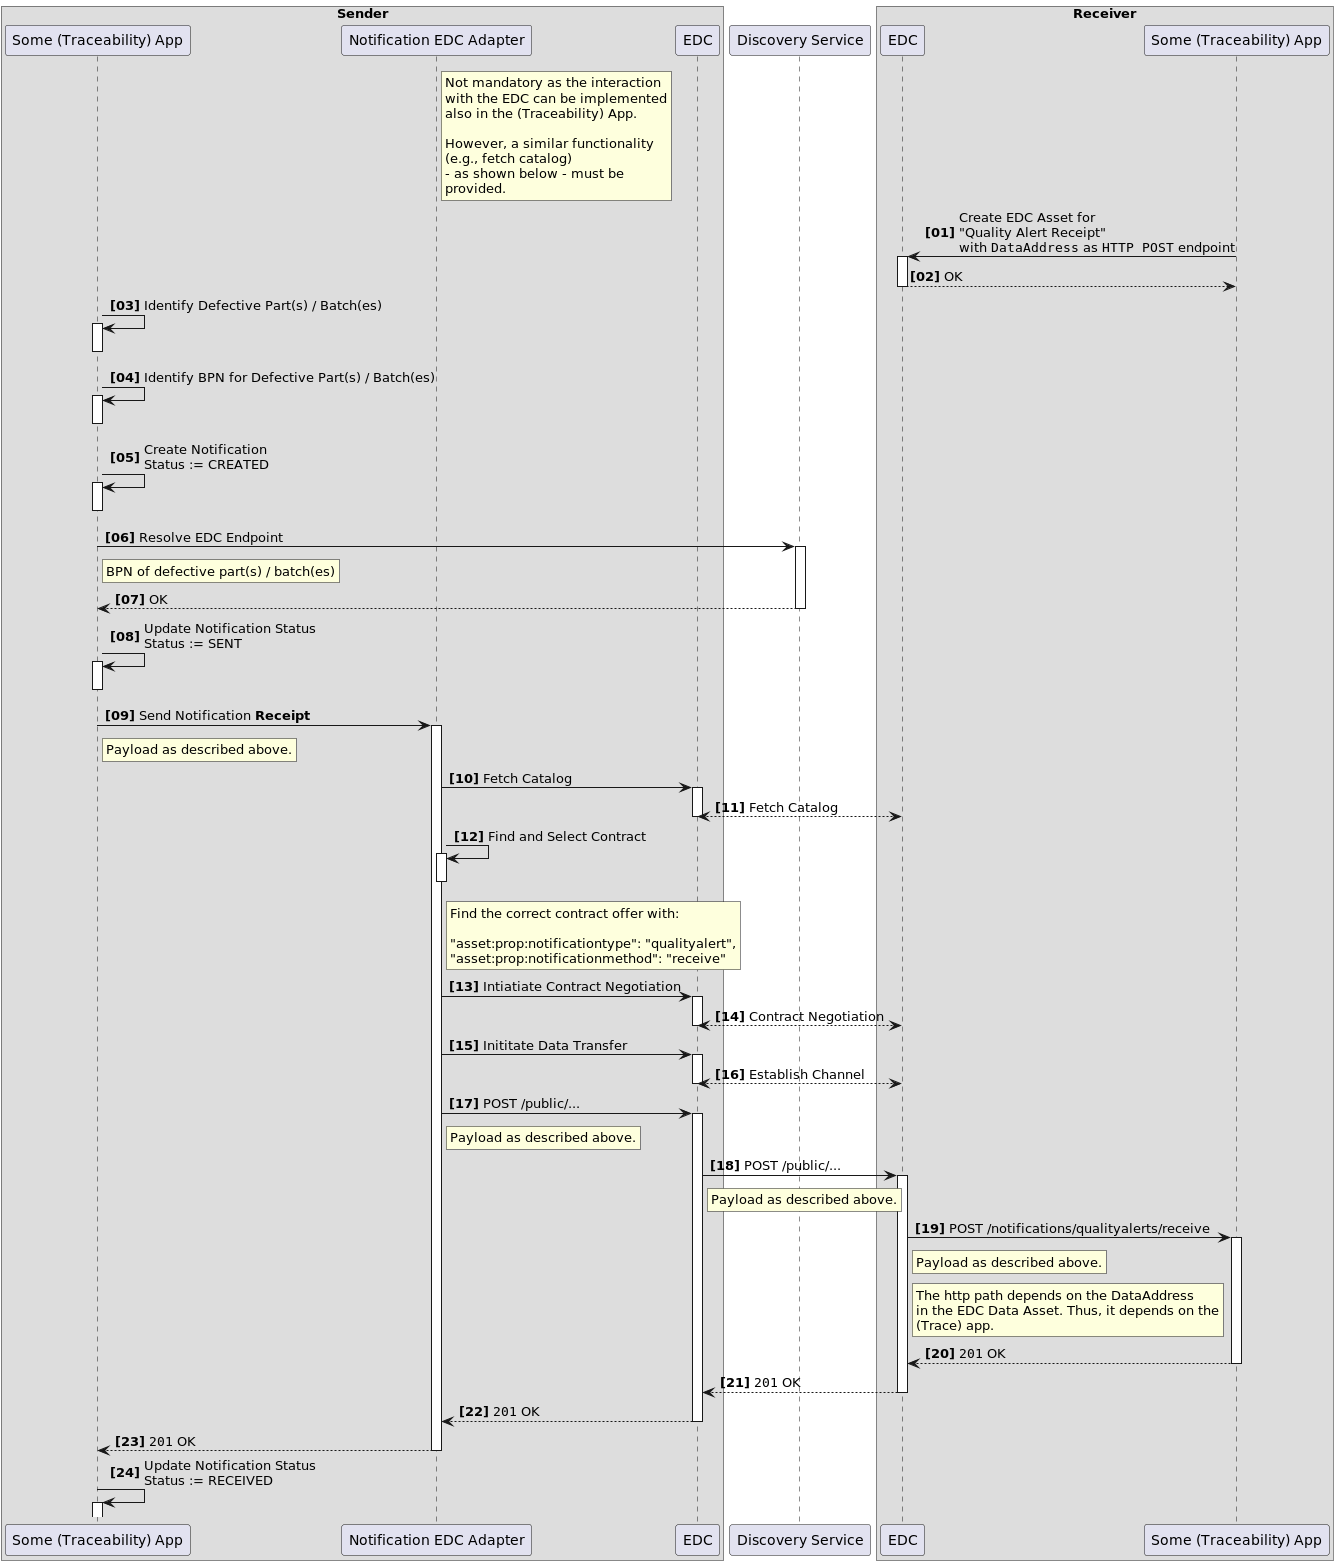

The diagram above was rendered by PlantUML. Its source (embedded in the PNG):
@startuml

autonumber "<B>[00]"
autoactivate on

box "Sender"
participant "Some (Traceability) App" as TraceApp1 order 0
participant "Notification EDC Adapter" as NAdapter order 1
rnote right NAdapter
Not mandatory as the interaction
with the EDC can be implemented
also in the (Traceability) App.

However, a similar functionality
(e.g., fetch catalog)
- as shown below - must be
provided.
end rnote
participant "EDC" as SEDC order 2
end box
participant "Discovery Service" as SD order 3
box "Receiver"
participant "EDC" as REDC order 4
participant "Some (Traceability) App" as TraceApp2 order 5
end box

TraceApp2 -> REDC: Create EDC Asset for \n"Quality Alert Receipt"\nwith ""DataAddress"" as ""HTTP POST"" endpoint
return OK
TraceApp1 -> TraceApp1: Identify Defective Part(s) / Batch(es)
deactivate TraceApp1
TraceApp1 -> TraceApp1: Identify BPN for Defective Part(s) / Batch(es)
deactivate TraceApp1
TraceApp1 -> TraceApp1: Create Notification\nStatus := CREATED
deactivate TraceApp1
TraceApp1 -> SD: Resolve EDC Endpoint
rnote right TraceApp1
BPN of defective part(s) / batch(es)
end rnote
return OK
TraceApp1 -> TraceApp1: Update Notification Status\nStatus := SENT
deactivate TraceApp1
TraceApp1 -> NAdapter: Send Notification **Receipt**
rnote right TraceApp1
Payload as described above.
end rnote
NAdapter -> SEDC: Fetch Catalog
SEDC <-[dotted]-> REDC: Fetch Catalog
NAdapter -> NAdapter: Find and Select Contract
rnote right NAdapter
Find the correct contract offer with:

"asset:prop:notificationtype": "qualityalert",
"asset:prop:notificationmethod": "receive"
end rnote
deactivate NAdapter
NAdapter -> SEDC: Intiatiate Contract Negotiation
SEDC <-[dotted]-> REDC: Contract Negotiation
NAdapter -> SEDC: Inititate Data Transfer
SEDC <-[dotted]-> REDC: Establish Channel
NAdapter -> SEDC: POST /public/...
rnote right NAdapter
Payload as described above.
end rnote
SEDC -> REDC: POST /public/...
rnote right SEDC
Payload as described above.
end rnote
REDC -> TraceApp2: POST /notifications/qualityalerts/receive
rnote right REDC
Payload as described above.
end rnote
rnote right REDC
The http path depends on the DataAddress
in the EDC Data Asset. Thus, it depends on the
(Trace) app.
end rnote
TraceApp2 -[dotted]->REDC: ""201"" OK
REDC -[dotted]-> SEDC: ""201"" OK
SEDC -[dotted]-> NAdapter: ""201"" OK
NAdapter -[dotted]-> TraceApp1: ""201"" OK
TraceApp1 -> TraceApp1: Update Notification Status\nStatus := RECEIVED
@enduml